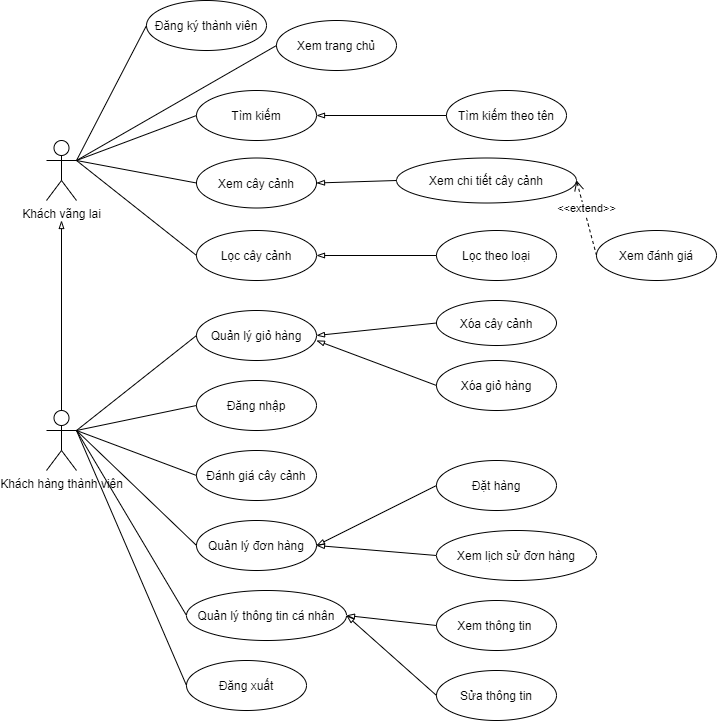

The diagram above was exported from draw.io. Its source (the exported page's mxGraphModel, read from the mxfile embedded in the PNG):
<mxGraphModel dx="868" dy="492" grid="1" gridSize="10" guides="1" tooltips="1" connect="1" arrows="1" fold="1" page="1" pageScale="1" pageWidth="850" pageHeight="1100" math="0" shadow="0">
  <root>
    <mxCell id="0" />
    <mxCell id="1" parent="0" />
    <mxCell id="TaskW5CuBbqMn8GIcRl3-1" value="Khách vãng lai" style="shape=umlActor;verticalLabelPosition=bottom;verticalAlign=top;html=1;outlineConnect=0;" vertex="1" parent="1">
      <mxGeometry x="170" y="240" width="30" height="60" as="geometry" />
    </mxCell>
    <mxCell id="TaskW5CuBbqMn8GIcRl3-2" value="Đăng ký thành viên" style="ellipse;whiteSpace=wrap;html=1;" vertex="1" parent="1">
      <mxGeometry x="270" y="100" width="120" height="50" as="geometry" />
    </mxCell>
    <mxCell id="TaskW5CuBbqMn8GIcRl3-3" value="Xem trang chủ" style="ellipse;whiteSpace=wrap;html=1;" vertex="1" parent="1">
      <mxGeometry x="400" y="120" width="120" height="50" as="geometry" />
    </mxCell>
    <mxCell id="TaskW5CuBbqMn8GIcRl3-4" value="Xem cây cảnh" style="ellipse;whiteSpace=wrap;html=1;" vertex="1" parent="1">
      <mxGeometry x="320" y="257.5" width="120" height="50" as="geometry" />
    </mxCell>
    <mxCell id="TaskW5CuBbqMn8GIcRl3-5" value="Tìm kiếm" style="ellipse;whiteSpace=wrap;html=1;" vertex="1" parent="1">
      <mxGeometry x="320" y="190" width="120" height="50" as="geometry" />
    </mxCell>
    <mxCell id="TaskW5CuBbqMn8GIcRl3-6" value="Xem chi tiết cây cảnh" style="ellipse;whiteSpace=wrap;html=1;" vertex="1" parent="1">
      <mxGeometry x="520" y="257.5" width="180" height="45" as="geometry" />
    </mxCell>
    <mxCell id="TaskW5CuBbqMn8GIcRl3-7" value="Tìm kiếm theo tên" style="ellipse;whiteSpace=wrap;html=1;" vertex="1" parent="1">
      <mxGeometry x="570" y="190" width="120" height="50" as="geometry" />
    </mxCell>
    <mxCell id="TaskW5CuBbqMn8GIcRl3-8" value="Xem đánh giá" style="ellipse;whiteSpace=wrap;html=1;" vertex="1" parent="1">
      <mxGeometry x="720" y="330" width="120" height="50" as="geometry" />
    </mxCell>
    <mxCell id="TaskW5CuBbqMn8GIcRl3-11" value="Quản lý giỏ hàng" style="ellipse;whiteSpace=wrap;html=1;" vertex="1" parent="1">
      <mxGeometry x="320" y="410" width="120" height="50" as="geometry" />
    </mxCell>
    <mxCell id="TaskW5CuBbqMn8GIcRl3-12" value="Khách hàng thành viên" style="shape=umlActor;verticalLabelPosition=bottom;verticalAlign=top;html=1;outlineConnect=0;" vertex="1" parent="1">
      <mxGeometry x="170" y="510" width="30" height="60" as="geometry" />
    </mxCell>
    <mxCell id="TaskW5CuBbqMn8GIcRl3-13" value="Đăng nhập" style="ellipse;whiteSpace=wrap;html=1;" vertex="1" parent="1">
      <mxGeometry x="320" y="480" width="120" height="50" as="geometry" />
    </mxCell>
    <mxCell id="TaskW5CuBbqMn8GIcRl3-14" value="Đánh giá cây cảnh" style="ellipse;whiteSpace=wrap;html=1;" vertex="1" parent="1">
      <mxGeometry x="320" y="550" width="120" height="50" as="geometry" />
    </mxCell>
    <mxCell id="TaskW5CuBbqMn8GIcRl3-15" value="Quản lý đơn hàng" style="ellipse;whiteSpace=wrap;html=1;" vertex="1" parent="1">
      <mxGeometry x="320" y="620" width="120" height="50" as="geometry" />
    </mxCell>
    <mxCell id="TaskW5CuBbqMn8GIcRl3-16" value="Quản lý thông tin cá nhân" style="ellipse;whiteSpace=wrap;html=1;" vertex="1" parent="1">
      <mxGeometry x="310" y="690" width="160" height="50" as="geometry" />
    </mxCell>
    <mxCell id="TaskW5CuBbqMn8GIcRl3-17" value="Đăng xuất" style="ellipse;whiteSpace=wrap;html=1;" vertex="1" parent="1">
      <mxGeometry x="310" y="760" width="120" height="50" as="geometry" />
    </mxCell>
    <mxCell id="TaskW5CuBbqMn8GIcRl3-18" value="Xóa giỏ hàng" style="ellipse;whiteSpace=wrap;html=1;" vertex="1" parent="1">
      <mxGeometry x="560" y="460" width="120" height="50" as="geometry" />
    </mxCell>
    <mxCell id="TaskW5CuBbqMn8GIcRl3-19" value="Xóa cây cảnh" style="ellipse;whiteSpace=wrap;html=1;" vertex="1" parent="1">
      <mxGeometry x="560" y="400" width="120" height="45" as="geometry" />
    </mxCell>
    <mxCell id="TaskW5CuBbqMn8GIcRl3-20" value="Đặt hàng" style="ellipse;whiteSpace=wrap;html=1;" vertex="1" parent="1">
      <mxGeometry x="560" y="560" width="120" height="50" as="geometry" />
    </mxCell>
    <mxCell id="TaskW5CuBbqMn8GIcRl3-21" value="Xem lịch sử đơn hàng" style="ellipse;whiteSpace=wrap;html=1;" vertex="1" parent="1">
      <mxGeometry x="560" y="630" width="160" height="50" as="geometry" />
    </mxCell>
    <mxCell id="TaskW5CuBbqMn8GIcRl3-22" value="Xem thông tin&amp;nbsp;" style="ellipse;whiteSpace=wrap;html=1;" vertex="1" parent="1">
      <mxGeometry x="560" y="700" width="120" height="50" as="geometry" />
    </mxCell>
    <mxCell id="TaskW5CuBbqMn8GIcRl3-23" value="Sửa thông tin" style="ellipse;whiteSpace=wrap;html=1;" vertex="1" parent="1">
      <mxGeometry x="560" y="770" width="120" height="50" as="geometry" />
    </mxCell>
    <mxCell id="TaskW5CuBbqMn8GIcRl3-24" value="" style="endArrow=none;html=1;entryX=0;entryY=0.5;entryDx=0;entryDy=0;exitX=1;exitY=0.3333333333333333;exitDx=0;exitDy=0;exitPerimeter=0;" edge="1" parent="1" source="TaskW5CuBbqMn8GIcRl3-1" target="TaskW5CuBbqMn8GIcRl3-2">
      <mxGeometry width="50" height="50" relative="1" as="geometry">
        <mxPoint x="400" y="280" as="sourcePoint" />
        <mxPoint x="450" y="230" as="targetPoint" />
      </mxGeometry>
    </mxCell>
    <mxCell id="TaskW5CuBbqMn8GIcRl3-25" value="" style="endArrow=none;html=1;entryX=0;entryY=0.5;entryDx=0;entryDy=0;" edge="1" parent="1" target="TaskW5CuBbqMn8GIcRl3-3">
      <mxGeometry width="50" height="50" relative="1" as="geometry">
        <mxPoint x="200" y="260" as="sourcePoint" />
        <mxPoint x="450" y="230" as="targetPoint" />
      </mxGeometry>
    </mxCell>
    <mxCell id="TaskW5CuBbqMn8GIcRl3-26" value="" style="endArrow=none;html=1;exitX=1;exitY=0.3333333333333333;exitDx=0;exitDy=0;exitPerimeter=0;entryX=0;entryY=0.5;entryDx=0;entryDy=0;" edge="1" parent="1" source="TaskW5CuBbqMn8GIcRl3-1" target="TaskW5CuBbqMn8GIcRl3-4">
      <mxGeometry width="50" height="50" relative="1" as="geometry">
        <mxPoint x="400" y="280" as="sourcePoint" />
        <mxPoint x="450" y="230" as="targetPoint" />
      </mxGeometry>
    </mxCell>
    <mxCell id="TaskW5CuBbqMn8GIcRl3-27" value="Lọc cây cảnh" style="ellipse;whiteSpace=wrap;html=1;" vertex="1" parent="1">
      <mxGeometry x="320" y="330" width="120" height="50" as="geometry" />
    </mxCell>
    <mxCell id="TaskW5CuBbqMn8GIcRl3-28" value="" style="endArrow=none;html=1;entryX=0;entryY=0.5;entryDx=0;entryDy=0;" edge="1" parent="1" target="TaskW5CuBbqMn8GIcRl3-5">
      <mxGeometry width="50" height="50" relative="1" as="geometry">
        <mxPoint x="200" y="260" as="sourcePoint" />
        <mxPoint x="450" y="330" as="targetPoint" />
      </mxGeometry>
    </mxCell>
    <mxCell id="TaskW5CuBbqMn8GIcRl3-29" value="" style="endArrow=none;html=1;entryX=0;entryY=0.5;entryDx=0;entryDy=0;exitX=1;exitY=0.5;exitDx=0;exitDy=0;startArrow=blockThin;startFill=0;" edge="1" parent="1" source="TaskW5CuBbqMn8GIcRl3-5" target="TaskW5CuBbqMn8GIcRl3-7">
      <mxGeometry width="50" height="50" relative="1" as="geometry">
        <mxPoint x="400" y="280" as="sourcePoint" />
        <mxPoint x="450" y="230" as="targetPoint" />
      </mxGeometry>
    </mxCell>
    <mxCell id="TaskW5CuBbqMn8GIcRl3-30" value="" style="endArrow=none;html=1;entryX=0;entryY=0.5;entryDx=0;entryDy=0;exitX=1;exitY=0.5;exitDx=0;exitDy=0;startArrow=blockThin;startFill=0;" edge="1" parent="1" source="TaskW5CuBbqMn8GIcRl3-4" target="TaskW5CuBbqMn8GIcRl3-6">
      <mxGeometry width="50" height="50" relative="1" as="geometry">
        <mxPoint x="450" y="250" as="sourcePoint" />
        <mxPoint x="500" y="200" as="targetPoint" />
      </mxGeometry>
    </mxCell>
    <mxCell id="TaskW5CuBbqMn8GIcRl3-33" value="&amp;lt;&amp;lt;extend&amp;gt;&amp;gt;" style="html=1;verticalAlign=bottom;endArrow=open;dashed=1;endSize=8;exitX=0;exitY=0.5;exitDx=0;exitDy=0;entryX=1;entryY=0.5;entryDx=0;entryDy=0;" edge="1" parent="1" source="TaskW5CuBbqMn8GIcRl3-8" target="TaskW5CuBbqMn8GIcRl3-6">
      <mxGeometry relative="1" as="geometry">
        <mxPoint x="520" y="320" as="sourcePoint" />
        <mxPoint x="440" y="320" as="targetPoint" />
      </mxGeometry>
    </mxCell>
    <mxCell id="TaskW5CuBbqMn8GIcRl3-43" value="" style="endArrow=none;html=1;entryX=1;entryY=0.3333333333333333;entryDx=0;entryDy=0;entryPerimeter=0;exitX=0;exitY=0.5;exitDx=0;exitDy=0;" edge="1" parent="1" source="TaskW5CuBbqMn8GIcRl3-27" target="TaskW5CuBbqMn8GIcRl3-1">
      <mxGeometry width="50" height="50" relative="1" as="geometry">
        <mxPoint x="450" y="450" as="sourcePoint" />
        <mxPoint x="500" y="400" as="targetPoint" />
      </mxGeometry>
    </mxCell>
    <mxCell id="TaskW5CuBbqMn8GIcRl3-44" value="Lọc theo loại" style="ellipse;whiteSpace=wrap;html=1;" vertex="1" parent="1">
      <mxGeometry x="560" y="330" width="120" height="50" as="geometry" />
    </mxCell>
    <mxCell id="TaskW5CuBbqMn8GIcRl3-45" value="" style="endArrow=none;html=1;entryX=0;entryY=0.5;entryDx=0;entryDy=0;exitX=1;exitY=0.5;exitDx=0;exitDy=0;startArrow=blockThin;startFill=0;" edge="1" parent="1" source="TaskW5CuBbqMn8GIcRl3-27" target="TaskW5CuBbqMn8GIcRl3-44">
      <mxGeometry width="50" height="50" relative="1" as="geometry">
        <mxPoint x="540" y="295" as="sourcePoint" />
        <mxPoint x="600" y="295" as="targetPoint" />
      </mxGeometry>
    </mxCell>
    <mxCell id="TaskW5CuBbqMn8GIcRl3-46" value="" style="endArrow=none;html=1;entryX=0.5;entryY=0;entryDx=0;entryDy=0;startArrow=blockThin;startFill=0;entryPerimeter=0;" edge="1" parent="1" target="TaskW5CuBbqMn8GIcRl3-12">
      <mxGeometry width="50" height="50" relative="1" as="geometry">
        <mxPoint x="185" y="320" as="sourcePoint" />
        <mxPoint x="620" y="375" as="targetPoint" />
      </mxGeometry>
    </mxCell>
    <mxCell id="TaskW5CuBbqMn8GIcRl3-47" value="" style="endArrow=none;html=1;entryX=0;entryY=0.5;entryDx=0;entryDy=0;exitX=1;exitY=0.3333333333333333;exitDx=0;exitDy=0;exitPerimeter=0;" edge="1" parent="1" source="TaskW5CuBbqMn8GIcRl3-12" target="TaskW5CuBbqMn8GIcRl3-11">
      <mxGeometry width="50" height="50" relative="1" as="geometry">
        <mxPoint x="450" y="480" as="sourcePoint" />
        <mxPoint x="500" y="430" as="targetPoint" />
      </mxGeometry>
    </mxCell>
    <mxCell id="TaskW5CuBbqMn8GIcRl3-48" value="" style="endArrow=none;html=1;entryX=0;entryY=0.5;entryDx=0;entryDy=0;" edge="1" parent="1" target="TaskW5CuBbqMn8GIcRl3-13">
      <mxGeometry width="50" height="50" relative="1" as="geometry">
        <mxPoint x="200" y="530" as="sourcePoint" />
        <mxPoint x="500" y="530" as="targetPoint" />
      </mxGeometry>
    </mxCell>
    <mxCell id="TaskW5CuBbqMn8GIcRl3-49" value="" style="endArrow=none;html=1;entryX=1;entryY=0.3333333333333333;entryDx=0;entryDy=0;entryPerimeter=0;exitX=0;exitY=0.5;exitDx=0;exitDy=0;" edge="1" parent="1" source="TaskW5CuBbqMn8GIcRl3-14" target="TaskW5CuBbqMn8GIcRl3-12">
      <mxGeometry width="50" height="50" relative="1" as="geometry">
        <mxPoint x="330" y="600" as="sourcePoint" />
        <mxPoint x="500" y="630" as="targetPoint" />
      </mxGeometry>
    </mxCell>
    <mxCell id="TaskW5CuBbqMn8GIcRl3-50" value="" style="endArrow=none;html=1;entryX=1;entryY=0.3333333333333333;entryDx=0;entryDy=0;entryPerimeter=0;exitX=0;exitY=0.5;exitDx=0;exitDy=0;" edge="1" parent="1" source="TaskW5CuBbqMn8GIcRl3-15" target="TaskW5CuBbqMn8GIcRl3-12">
      <mxGeometry width="50" height="50" relative="1" as="geometry">
        <mxPoint x="450" y="580" as="sourcePoint" />
        <mxPoint x="500" y="530" as="targetPoint" />
      </mxGeometry>
    </mxCell>
    <mxCell id="TaskW5CuBbqMn8GIcRl3-51" value="" style="endArrow=none;html=1;exitX=0;exitY=0.5;exitDx=0;exitDy=0;" edge="1" parent="1" source="TaskW5CuBbqMn8GIcRl3-16">
      <mxGeometry width="50" height="50" relative="1" as="geometry">
        <mxPoint x="450" y="780" as="sourcePoint" />
        <mxPoint x="200" y="530" as="targetPoint" />
      </mxGeometry>
    </mxCell>
    <mxCell id="TaskW5CuBbqMn8GIcRl3-52" value="" style="endArrow=none;html=1;exitX=0;exitY=0.5;exitDx=0;exitDy=0;" edge="1" parent="1" source="TaskW5CuBbqMn8GIcRl3-17">
      <mxGeometry width="50" height="50" relative="1" as="geometry">
        <mxPoint x="450" y="780" as="sourcePoint" />
        <mxPoint x="200" y="530" as="targetPoint" />
      </mxGeometry>
    </mxCell>
    <mxCell id="TaskW5CuBbqMn8GIcRl3-53" value="" style="endArrow=none;html=1;startArrow=blockThin;startFill=0;entryX=0;entryY=0.5;entryDx=0;entryDy=0;exitX=1;exitY=0.5;exitDx=0;exitDy=0;" edge="1" parent="1" source="TaskW5CuBbqMn8GIcRl3-11" target="TaskW5CuBbqMn8GIcRl3-19">
      <mxGeometry width="50" height="50" relative="1" as="geometry">
        <mxPoint x="440" y="440" as="sourcePoint" />
        <mxPoint x="630" y="385" as="targetPoint" />
      </mxGeometry>
    </mxCell>
    <mxCell id="TaskW5CuBbqMn8GIcRl3-54" value="" style="endArrow=none;html=1;entryX=0;entryY=0.5;entryDx=0;entryDy=0;startArrow=blockThin;startFill=0;" edge="1" parent="1" target="TaskW5CuBbqMn8GIcRl3-18">
      <mxGeometry width="50" height="50" relative="1" as="geometry">
        <mxPoint x="440" y="440" as="sourcePoint" />
        <mxPoint x="640" y="395" as="targetPoint" />
      </mxGeometry>
    </mxCell>
    <mxCell id="TaskW5CuBbqMn8GIcRl3-55" value="" style="endArrow=none;html=1;entryX=0;entryY=0.5;entryDx=0;entryDy=0;startArrow=blockThin;startFill=0;exitX=1;exitY=0.5;exitDx=0;exitDy=0;" edge="1" parent="1" source="TaskW5CuBbqMn8GIcRl3-15" target="TaskW5CuBbqMn8GIcRl3-21">
      <mxGeometry width="50" height="50" relative="1" as="geometry">
        <mxPoint x="450" y="450" as="sourcePoint" />
        <mxPoint x="570" y="495" as="targetPoint" />
      </mxGeometry>
    </mxCell>
    <mxCell id="TaskW5CuBbqMn8GIcRl3-56" value="" style="endArrow=none;html=1;entryX=0;entryY=0.5;entryDx=0;entryDy=0;startArrow=blockThin;startFill=0;exitX=1;exitY=0.5;exitDx=0;exitDy=0;" edge="1" parent="1" source="TaskW5CuBbqMn8GIcRl3-15" target="TaskW5CuBbqMn8GIcRl3-20">
      <mxGeometry width="50" height="50" relative="1" as="geometry">
        <mxPoint x="460" y="460" as="sourcePoint" />
        <mxPoint x="580" y="505" as="targetPoint" />
      </mxGeometry>
    </mxCell>
    <mxCell id="TaskW5CuBbqMn8GIcRl3-57" value="" style="endArrow=none;html=1;entryX=0;entryY=0.5;entryDx=0;entryDy=0;startArrow=blockThin;startFill=0;exitX=1;exitY=0.5;exitDx=0;exitDy=0;" edge="1" parent="1" source="TaskW5CuBbqMn8GIcRl3-16" target="TaskW5CuBbqMn8GIcRl3-22">
      <mxGeometry width="50" height="50" relative="1" as="geometry">
        <mxPoint x="470" y="470" as="sourcePoint" />
        <mxPoint x="590" y="515" as="targetPoint" />
      </mxGeometry>
    </mxCell>
    <mxCell id="TaskW5CuBbqMn8GIcRl3-58" value="" style="endArrow=none;html=1;entryX=0;entryY=0.5;entryDx=0;entryDy=0;startArrow=blockThin;startFill=0;exitX=1;exitY=0.5;exitDx=0;exitDy=0;" edge="1" parent="1" source="TaskW5CuBbqMn8GIcRl3-16" target="TaskW5CuBbqMn8GIcRl3-23">
      <mxGeometry width="50" height="50" relative="1" as="geometry">
        <mxPoint x="470" y="720" as="sourcePoint" />
        <mxPoint x="600" y="525" as="targetPoint" />
      </mxGeometry>
    </mxCell>
  </root>
</mxGraphModel>